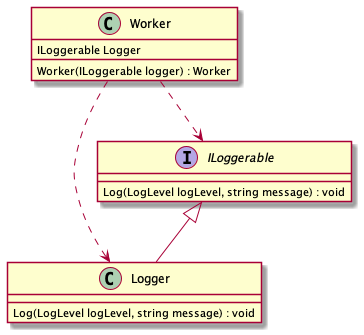

The diagram above was rendered by PlantUML. Its source (embedded in the PNG):
@startuml
class Logger
class Worker
interface ILoggerable

ILoggerable <|-- Logger

Worker ..> Logger
Worker ..> ILoggerable 

Worker : ILoggerable Logger
Worker : Worker(ILoggerable logger) : Worker
ILoggerable : Log(LogLevel logLevel, string message) : void
Logger : Log(LogLevel logLevel, string message) : void
@enduml